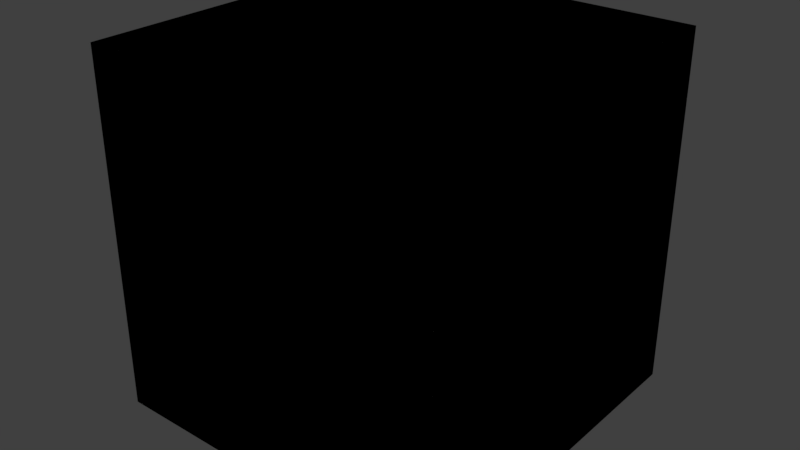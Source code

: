 # Source: 10post_2cubes_32stripes_31_10_19.blend  (saved by Blender 2.77.0; exported with 4.5.12 LTS)
import bpy
from mathutils import Matrix  # noqa: F401  (used for matrix-valued properties, if any)

bpy.ops.wm.read_factory_settings(use_empty=True)
scene = bpy.context.scene
scene.name = 'Scene'

# ---- collections
col_collection_1 = bpy.data.collections.new('Collection 1'); scene.collection.children.link(col_collection_1)

# ---- materials (node trees are filled in below, after node groups)
mat_material_013 = bpy.data.materials.new('Material.013')
mat_material_013.alpha_threshold = 0.0
mat_material_013.use_transparent_shadow = False
mat_material_013.roughness = 0.5
mat_material_012 = bpy.data.materials.new('Material.012')
mat_material_012.alpha_threshold = 0.0
mat_material_012.use_transparent_shadow = False
mat_material_012.roughness = 0.5
mat_material_011 = bpy.data.materials.new('Material.011')
mat_material_011.alpha_threshold = 0.0
mat_material_011.use_transparent_shadow = False
mat_material_011.roughness = 0.5
mat_material_010 = bpy.data.materials.new('Material.010')
mat_material_010.alpha_threshold = 0.0
mat_material_010.use_transparent_shadow = False
mat_material_010.roughness = 0.5
mat_material_009 = bpy.data.materials.new('Material.009')
mat_material_009.alpha_threshold = 0.0
mat_material_009.use_transparent_shadow = False
mat_material_009.roughness = 0.5
mat_material_003 = bpy.data.materials.new('Material.003')
mat_material_003.alpha_threshold = 0.0
mat_material_003.use_transparent_shadow = False
mat_material_003.roughness = 0.5
mat_material_002 = bpy.data.materials.new('Material.002')
mat_material_002.alpha_threshold = 0.0
mat_material_002.use_transparent_shadow = False
mat_material_002.roughness = 0.5
mat_material = bpy.data.materials.new('Material')
mat_material.alpha_threshold = 0.0
mat_material.use_transparent_shadow = False
mat_material.roughness = 0.5
mat_material_001 = bpy.data.materials.new('Material.001')
mat_material_001.alpha_threshold = 0.0
mat_material_001.use_transparent_shadow = False
mat_material_001.roughness = 0.5
mat_material_004 = bpy.data.materials.new('Material.004')
mat_material_004.alpha_threshold = 0.0
mat_material_004.use_transparent_shadow = False
mat_material_004.roughness = 0.5
mat_material_005 = bpy.data.materials.new('Material.005')
mat_material_005.alpha_threshold = 0.0
mat_material_005.use_transparent_shadow = False
mat_material_005.roughness = 0.5
mat_material_006 = bpy.data.materials.new('Material.006')
mat_material_006.alpha_threshold = 0.0
mat_material_006.use_transparent_shadow = False
mat_material_006.roughness = 0.5
mat_material_007 = bpy.data.materials.new('Material.007')
mat_material_007.alpha_threshold = 0.0
mat_material_007.use_transparent_shadow = False
mat_material_007.roughness = 0.5

# ---- material node trees

# ---- world
world_world = bpy.data.worlds.new('World'); scene.world = world_world
world_world.color = (0.05088, 0.05088, 0.05088)
world_world.use_sun_shadow = False
world_world.sun_shadow_jitter_overblur = 0.0
world_world.cycles.sampling_method = 'MANUAL'

# ---- meshes
me_cube_002 = bpy.data.meshes.new('Cube.002')
me_cube_002.from_pydata([(-25.0, -25.0, -25.0), (-25.0, -25.0, 25.0), (-25.0, 25.0, -25.0), (-25.0, 25.0, 25.0), (25.0, -25.0, -25.0), (25.0, -25.0, 25.0), (25.0, 25.0, -25.0), (25.0, 25.0, 25.0)], [], [(1, 3, 2, 0), (3, 7, 6, 2), (7, 5, 4, 6), (5, 1, 0, 4), (0, 2, 6, 4), (5, 7, 3, 1)])
me_cube_002.materials.append(mat_material_013)
me_cube_002.use_remesh_preserve_volume = False
me_cube_002.use_remesh_preserve_attributes = False
me_cube_002.use_mirror_vertex_groups = False
me_cube_002.update()
me_cylinder_010 = bpy.data.meshes.new('Cylinder.010')
me_cylinder_010.from_pydata([(0.0, 1.0, -25.0), (0.0, 1.0, 25.0), (0.1951, 0.9808, -25.0), (0.1951, 0.9808, 25.0), (0.3827, 0.9239, -25.0), (0.3827, 0.9239, 25.0), (0.5556, 0.8315, -25.0), (0.5556, 0.8315, 25.0), (0.7071, 0.7071, -25.0), (0.7071, 0.7071, 25.0), (0.8315, 0.5556, -25.0), (0.8315, 0.5556, 25.0), (0.9239, 0.3827, -25.0), (0.9239, 0.3827, 25.0), (0.9808, 0.1951, -25.0), (0.9808, 0.1951, 25.0), (1.0, 7.55e-08, -25.0), (1.0, 7.55e-08, 25.0), (0.9808, -0.1951, -25.0), (0.9808, -0.1951, 25.0), (0.9239, -0.3827, -25.0), (0.9239, -0.3827, 25.0), (0.8315, -0.5556, -25.0), (0.8315, -0.5556, 25.0), (0.7071, -0.7071, -25.0), (0.7071, -0.7071, 25.0), (0.5556, -0.8315, -25.0), (0.5556, -0.8315, 25.0), (0.3827, -0.9239, -25.0), (0.3827, -0.9239, 25.0), (0.1951, -0.9808, -25.0), (0.1951, -0.9808, 25.0), (-3.258e-07, -1.0, -25.0), (-3.258e-07, -1.0, 25.0), (-0.1951, -0.9808, -25.0), (-0.1951, -0.9808, 25.0), (-0.3827, -0.9239, -25.0), (-0.3827, -0.9239, 25.0), (-0.5556, -0.8315, -25.0), (-0.5556, -0.8315, 25.0), (-0.7071, -0.7071, -25.0), (-0.7071, -0.7071, 25.0), (-0.8315, -0.5556, -25.0), (-0.8315, -0.5556, 25.0), (-0.9239, -0.3827, -25.0), (-0.9239, -0.3827, 25.0), (-0.9808, -0.1951, -25.0), (-0.9808, -0.1951, 25.0), (-1.0, 9.656e-07, -25.0), (-1.0, 9.656e-07, 25.0), (-0.9808, 0.1951, -25.0), (-0.9808, 0.1951, 25.0), (-0.9239, 0.3827, -25.0), (-0.9239, 0.3827, 25.0), (-0.8315, 0.5556, -25.0), (-0.8315, 0.5556, 25.0), (-0.7071, 0.7071, -25.0), (-0.7071, 0.7071, 25.0), (-0.5556, 0.8315, -25.0), (-0.5556, 0.8315, 25.0), (-0.3827, 0.9239, -25.0), (-0.3827, 0.9239, 25.0), (-0.1951, 0.9808, -25.0), (-0.1951, 0.9808, 25.0)], [], [(0, 1, 3, 2), (2, 3, 5, 4), (4, 5, 7, 6), (6, 7, 9, 8), (8, 9, 11, 10), (10, 11, 13, 12), (12, 13, 15, 14), (14, 15, 17, 16), (16, 17, 19, 18), (18, 19, 21, 20), (20, 21, 23, 22), (22, 23, 25, 24), (24, 25, 27, 26), (26, 27, 29, 28), (28, 29, 31, 30), (30, 31, 33, 32), (32, 33, 35, 34), (34, 35, 37, 36), (36, 37, 39, 38), (38, 39, 41, 40), (40, 41, 43, 42), (42, 43, 45, 44), (44, 45, 47, 46), (46, 47, 49, 48), (48, 49, 51, 50), (50, 51, 53, 52), (52, 53, 55, 54), (54, 55, 57, 56), (56, 57, 59, 58), (58, 59, 61, 60), (3, 1, 63, 61, 59, 57, 55, 53, 51, 49, 47, 45, 43, 41, 39, 37, 35, 33, 31, 29, 27, 25, 23, 21, 19, 17, 15, 13, 11, 9, 7, 5), (60, 61, 63, 62), (62, 63, 1, 0), (0, 2, 4, 6, 8, 10, 12, 14, 16, 18, 20, 22, 24, 26, 28, 30, 32, 34, 36, 38, 40, 42, 44, 46, 48, 50, 52, 54, 56, 58, 60, 62)])
_uv = me_cylinder_010.uv_layers.new(name='UVMap')
_uv.uv.foreach_set('vector', [0.875, -12.0, 0.875, 13.0, 0.8516, 13.0, 0.8516, -12.0, 0.8516, -12.0, 0.8516, 13.0, 0.8281, 13.0, 0.8281, -12.0, 0.8281, -12.0, 0.8281, 13.0, 0.8047, 13.0, 0.8047, -12.0, 0.8047, -12.0, 0.8047, 13.0, 0.7812, 13.0, 0.7812, -12.0, 0.7812, -12.0, 0.7812, 13.0, 0.7578, 13.0, 0.7578, -12.0, 0.7578, -12.0, 0.7578, 13.0, 0.7344, 13.0, 0.7344, -12.0, 0.7344, -12.0, 0.7344, 13.0, 0.7109, 13.0, 0.7109, -12.0, 0.7109, -12.0, 0.7109, 13.0, 0.6875, 13.0, 0.6875, -12.0, 0.6875, -12.0, 0.6875, 13.0, 0.6641, 13.0, 0.6641, -12.0, 0.6641, -12.0, 0.6641, 13.0, 0.6406, 13.0, 0.6406, -12.0, 0.6406, -12.0, 0.6406, 13.0, 0.6172, 13.0, 0.6172, -12.0, 0.6172, -12.0, 0.6172, 13.0, 0.5938, 13.0, 0.5937, -12.0, 0.5937, -12.0, 0.5938, 13.0, 0.5703, 13.0, 0.5703, -12.0, 0.5703, -12.0, 0.5703, 13.0, 0.5469, 13.0, 0.5469, -12.0, 0.5469, -12.0, 0.5469, 13.0, 0.5234, 13.0, 0.5234, -12.0, 0.5234, -12.0, 0.5234, 13.0, 0.5, 13.0, 0.5, -12.0, 0.5, -12.0, 0.5, 13.0, 0.4766, 13.0, 0.4766, -12.0, 0.4766, -12.0, 0.4766, 13.0, 0.4531, 13.0, 0.4531, -12.0, 0.4531, -12.0, 0.4531, 13.0, 0.4297, 13.0, 0.4297, -12.0, 0.4297, -12.0, 0.4297, 13.0, 0.4062, 13.0, 0.4062, -12.0, 0.4062, -12.0, 0.4062, 13.0, 0.3828, 13.0, 0.3828, -12.0, 0.3828, -12.0, 0.3828, 13.0, 0.3594, 13.0, 0.3594, -12.0, 0.3594, -12.0, 0.3594, 13.0, 0.3359, 13.0, 0.3359, -12.0, 0.3359, -12.0, 0.3359, 13.0, 0.3125, 13.0, 0.3125, -12.0, 0.3125, -12.0, 0.3125, 13.0, 0.2891, 13.0, 0.2891, -12.0, 0.2891, -12.0, 0.2891, 13.0, 0.2656, 13.0, 0.2656, -12.0, 0.2656, -12.0, 0.2656, 13.0, 0.2422, 13.0, 0.2422, -12.0, 0.2422, -12.0, 0.2422, 13.0, 0.2187, 13.0, 0.2188, -12.0, 0.2188, -12.0, 0.2187, 13.0, 0.1953, 13.0, 0.1953, -12.0, 0.1953, -12.0, 0.1953, 13.0, 0.1719, 13.0, 0.1719, -12.0, 0.8516, 13.0, 0.875, 13.0, 0.8984, 13.0, 0.9219, 13.0, 0.9453, 13.0, 0.9687, 13.0, 0.9922, 13.0, 1.016, 13.0, 1.039, 13.0, 1.062, 13.0, 1.086, 13.0, 1.109, 13.0, 1.133, 13.0, 1.156, 13.0, 1.18, 13.0, 1.203, 13.0, 1.227, 13.0, 0.5, 13.0, 0.5234, 13.0, 0.5469, 13.0, 0.5703, 13.0, 0.5938, 13.0, 0.6172, 13.0, 0.6406, 13.0, 0.6641, 13.0, 0.6875, 13.0, 0.7109, 13.0, 0.7344, 13.0, 0.7578, 13.0, 0.7812, 13.0, 0.8047, 13.0, 0.8281, 13.0, 0.1719, -12.0, 0.1719, 13.0, 0.1484, 13.0, 0.1484, -12.0, 0.8984, -12.0, 0.8984, 13.0, 0.875, 13.0, 0.875, -12.0, 0.875, -12.0, 0.8516, -12.0, 0.8281, -12.0, 0.8047, -12.0, 0.7812, -12.0, 0.7578, -12.0, 0.7344, -12.0, 0.7109, -12.0, 0.6875, -12.0, 0.6641, -12.0, 0.6406, -12.0, 0.6172, -12.0, 0.5937, -12.0, 0.5703, -12.0, 0.5469, -12.0, 0.5234, -12.0, 0.5, -12.0, 1.227, -12.0, 1.203, -12.0, 1.18, -12.0, 1.156, -12.0, 1.133, -12.0, 1.109, -12.0, 1.086, -12.0, 1.063, -12.0, 1.039, -12.0, 1.016, -12.0, 0.9922, -12.0, 0.9688, -12.0, 0.9453, -12.0, 0.9219, -12.0, 0.8984, -12.0])
me_cylinder_010.materials.append(mat_material_012)
me_cylinder_010.use_remesh_preserve_volume = False
me_cylinder_010.use_remesh_preserve_attributes = False
me_cylinder_010.use_mirror_vertex_groups = False
me_cylinder_010.update()
me_cylinder_009 = bpy.data.meshes.new('Cylinder.009')
me_cylinder_009.from_pydata([(0.0, 1.0, -25.0), (0.0, 1.0, 25.0), (0.1951, 0.9808, -25.0), (0.1951, 0.9808, 25.0), (0.3827, 0.9239, -25.0), (0.3827, 0.9239, 25.0), (0.5556, 0.8315, -25.0), (0.5556, 0.8315, 25.0), (0.7071, 0.7071, -25.0), (0.7071, 0.7071, 25.0), (0.8315, 0.5556, -25.0), (0.8315, 0.5556, 25.0), (0.9239, 0.3827, -25.0), (0.9239, 0.3827, 25.0), (0.9808, 0.1951, -25.0), (0.9808, 0.1951, 25.0), (1.0, 7.55e-08, -25.0), (1.0, 7.55e-08, 25.0), (0.9808, -0.1951, -25.0), (0.9808, -0.1951, 25.0), (0.9239, -0.3827, -25.0), (0.9239, -0.3827, 25.0), (0.8315, -0.5556, -25.0), (0.8315, -0.5556, 25.0), (0.7071, -0.7071, -25.0), (0.7071, -0.7071, 25.0), (0.5556, -0.8315, -25.0), (0.5556, -0.8315, 25.0), (0.3827, -0.9239, -25.0), (0.3827, -0.9239, 25.0), (0.1951, -0.9808, -25.0), (0.1951, -0.9808, 25.0), (-3.258e-07, -1.0, -25.0), (-3.258e-07, -1.0, 25.0), (-0.1951, -0.9808, -25.0), (-0.1951, -0.9808, 25.0), (-0.3827, -0.9239, -25.0), (-0.3827, -0.9239, 25.0), (-0.5556, -0.8315, -25.0), (-0.5556, -0.8315, 25.0), (-0.7071, -0.7071, -25.0), (-0.7071, -0.7071, 25.0), (-0.8315, -0.5556, -25.0), (-0.8315, -0.5556, 25.0), (-0.9239, -0.3827, -25.0), (-0.9239, -0.3827, 25.0), (-0.9808, -0.1951, -25.0), (-0.9808, -0.1951, 25.0), (-1.0, 9.656e-07, -25.0), (-1.0, 9.656e-07, 25.0), (-0.9808, 0.1951, -25.0), (-0.9808, 0.1951, 25.0), (-0.9239, 0.3827, -25.0), (-0.9239, 0.3827, 25.0), (-0.8315, 0.5556, -25.0), (-0.8315, 0.5556, 25.0), (-0.7071, 0.7071, -25.0), (-0.7071, 0.7071, 25.0), (-0.5556, 0.8315, -25.0), (-0.5556, 0.8315, 25.0), (-0.3827, 0.9239, -25.0), (-0.3827, 0.9239, 25.0), (-0.1951, 0.9808, -25.0), (-0.1951, 0.9808, 25.0)], [], [(0, 1, 3, 2), (2, 3, 5, 4), (4, 5, 7, 6), (6, 7, 9, 8), (8, 9, 11, 10), (10, 11, 13, 12), (12, 13, 15, 14), (14, 15, 17, 16), (16, 17, 19, 18), (18, 19, 21, 20), (20, 21, 23, 22), (22, 23, 25, 24), (24, 25, 27, 26), (26, 27, 29, 28), (28, 29, 31, 30), (30, 31, 33, 32), (32, 33, 35, 34), (34, 35, 37, 36), (36, 37, 39, 38), (38, 39, 41, 40), (40, 41, 43, 42), (42, 43, 45, 44), (44, 45, 47, 46), (46, 47, 49, 48), (48, 49, 51, 50), (50, 51, 53, 52), (52, 53, 55, 54), (54, 55, 57, 56), (56, 57, 59, 58), (58, 59, 61, 60), (3, 1, 63, 61, 59, 57, 55, 53, 51, 49, 47, 45, 43, 41, 39, 37, 35, 33, 31, 29, 27, 25, 23, 21, 19, 17, 15, 13, 11, 9, 7, 5), (60, 61, 63, 62), (62, 63, 1, 0), (0, 2, 4, 6, 8, 10, 12, 14, 16, 18, 20, 22, 24, 26, 28, 30, 32, 34, 36, 38, 40, 42, 44, 46, 48, 50, 52, 54, 56, 58, 60, 62)])
me_cylinder_009.materials.append(mat_material_011)
me_cylinder_009.use_remesh_preserve_volume = False
me_cylinder_009.use_remesh_preserve_attributes = False
me_cylinder_009.use_mirror_vertex_groups = False
me_cylinder_009.update()
me_cube_001 = bpy.data.meshes.new('Cube.001')
me_cube_001.from_pydata([(-25.0, -25.0, -25.0), (-25.0, -25.0, 25.0), (-25.0, 25.0, -25.0), (-25.0, 25.0, 25.0), (25.0, -25.0, -25.0), (25.0, -25.0, 25.0), (25.0, 25.0, -25.0), (25.0, 25.0, 25.0)], [], [(1, 3, 2, 0), (3, 7, 6, 2), (7, 5, 4, 6), (5, 1, 0, 4), (0, 2, 6, 4), (5, 7, 3, 1)])
_uv = me_cube_001.uv_layers.new(name='UVMap')
_uv.uv.foreach_set('vector', [0.057, 0.8848, 0.057, 0.6283, 0.1839, 0.6283, 0.1839, 0.8848, 0.057, 0.3717, 0.057, 0.1152, 0.1839, 0.1152, 0.1839, 0.3717, 0.3109, 0.3717, 0.3109, 0.1152, 0.4378, 0.1152, 0.4378, 0.3717, 0.057, 0.3717, 0.1839, 0.3717, 0.1839, 0.6283, 0.057, 0.6283, 0.3109, 0.3717, 0.1839, 0.3717, 0.1839, 0.1152, 0.3109, 0.1152, 0.1839, 0.3717, 0.3109, 0.3717, 0.3109, 0.6283, 0.1839, 0.6283])
me_cube_001.materials.append(mat_material_010)
me_cube_001.use_remesh_preserve_volume = False
me_cube_001.use_remesh_preserve_attributes = False
me_cube_001.use_mirror_vertex_groups = False
me_cube_001.update()
me_cylinder_004 = bpy.data.meshes.new('Cylinder.004')
me_cylinder_004.from_pydata([(0.0, 1.0, -25.0), (0.0, 1.0, 25.0), (0.1951, 0.9808, -25.0), (0.1951, 0.9808, 25.0), (0.3827, 0.9239, -25.0), (0.3827, 0.9239, 25.0), (0.5556, 0.8315, -25.0), (0.5556, 0.8315, 25.0), (0.7071, 0.7071, -25.0), (0.7071, 0.7071, 25.0), (0.8315, 0.5556, -25.0), (0.8315, 0.5556, 25.0), (0.9239, 0.3827, -25.0), (0.9239, 0.3827, 25.0), (0.9808, 0.1951, -25.0), (0.9808, 0.1951, 25.0), (1.0, 7.55e-08, -25.0), (1.0, 7.55e-08, 25.0), (0.9808, -0.1951, -25.0), (0.9808, -0.1951, 25.0), (0.9239, -0.3827, -25.0), (0.9239, -0.3827, 25.0), (0.8315, -0.5556, -25.0), (0.8315, -0.5556, 25.0), (0.7071, -0.7071, -25.0), (0.7071, -0.7071, 25.0), (0.5556, -0.8315, -25.0), (0.5556, -0.8315, 25.0), (0.3827, -0.9239, -25.0), (0.3827, -0.9239, 25.0), (0.1951, -0.9808, -25.0), (0.1951, -0.9808, 25.0), (-3.258e-07, -1.0, -25.0), (-3.258e-07, -1.0, 25.0), (-0.1951, -0.9808, -25.0), (-0.1951, -0.9808, 25.0), (-0.3827, -0.9239, -25.0), (-0.3827, -0.9239, 25.0), (-0.5556, -0.8315, -25.0), (-0.5556, -0.8315, 25.0), (-0.7071, -0.7071, -25.0), (-0.7071, -0.7071, 25.0), (-0.8315, -0.5556, -25.0), (-0.8315, -0.5556, 25.0), (-0.9239, -0.3827, -25.0), (-0.9239, -0.3827, 25.0), (-0.9808, -0.1951, -25.0), (-0.9808, -0.1951, 25.0), (-1.0, 9.656e-07, -25.0), (-1.0, 9.656e-07, 25.0), (-0.9808, 0.1951, -25.0), (-0.9808, 0.1951, 25.0), (-0.9239, 0.3827, -25.0), (-0.9239, 0.3827, 25.0), (-0.8315, 0.5556, -25.0), (-0.8315, 0.5556, 25.0), (-0.7071, 0.7071, -25.0), (-0.7071, 0.7071, 25.0), (-0.5556, 0.8315, -25.0), (-0.5556, 0.8315, 25.0), (-0.3827, 0.9239, -25.0), (-0.3827, 0.9239, 25.0), (-0.1951, 0.9808, -25.0), (-0.1951, 0.9808, 25.0)], [], [(0, 1, 3, 2), (2, 3, 5, 4), (4, 5, 7, 6), (6, 7, 9, 8), (8, 9, 11, 10), (10, 11, 13, 12), (12, 13, 15, 14), (14, 15, 17, 16), (16, 17, 19, 18), (18, 19, 21, 20), (20, 21, 23, 22), (22, 23, 25, 24), (24, 25, 27, 26), (26, 27, 29, 28), (28, 29, 31, 30), (30, 31, 33, 32), (32, 33, 35, 34), (34, 35, 37, 36), (36, 37, 39, 38), (38, 39, 41, 40), (40, 41, 43, 42), (42, 43, 45, 44), (44, 45, 47, 46), (46, 47, 49, 48), (48, 49, 51, 50), (50, 51, 53, 52), (52, 53, 55, 54), (54, 55, 57, 56), (56, 57, 59, 58), (58, 59, 61, 60), (3, 1, 63, 61, 59, 57, 55, 53, 51, 49, 47, 45, 43, 41, 39, 37, 35, 33, 31, 29, 27, 25, 23, 21, 19, 17, 15, 13, 11, 9, 7, 5), (60, 61, 63, 62), (62, 63, 1, 0), (0, 2, 4, 6, 8, 10, 12, 14, 16, 18, 20, 22, 24, 26, 28, 30, 32, 34, 36, 38, 40, 42, 44, 46, 48, 50, 52, 54, 56, 58, 60, 62)])
me_cylinder_004.materials.append(mat_material_009)
me_cylinder_004.use_remesh_preserve_volume = False
me_cylinder_004.use_remesh_preserve_attributes = False
me_cylinder_004.use_mirror_vertex_groups = False
me_cylinder_004.update()
me_cylinder_003 = bpy.data.meshes.new('Cylinder.003')
me_cylinder_003.from_pydata([(0.0, 1.0, -25.0), (0.0, 1.0, 25.0), (0.1951, 0.9808, -25.0), (0.1951, 0.9808, 25.0), (0.3827, 0.9239, -25.0), (0.3827, 0.9239, 25.0), (0.5556, 0.8315, -25.0), (0.5556, 0.8315, 25.0), (0.7071, 0.7071, -25.0), (0.7071, 0.7071, 25.0), (0.8315, 0.5556, -25.0), (0.8315, 0.5556, 25.0), (0.9239, 0.3827, -25.0), (0.9239, 0.3827, 25.0), (0.9808, 0.1951, -25.0), (0.9808, 0.1951, 25.0), (1.0, 7.55e-08, -25.0), (1.0, 7.55e-08, 25.0), (0.9808, -0.1951, -25.0), (0.9808, -0.1951, 25.0), (0.9239, -0.3827, -25.0), (0.9239, -0.3827, 25.0), (0.8315, -0.5556, -25.0), (0.8315, -0.5556, 25.0), (0.7071, -0.7071, -25.0), (0.7071, -0.7071, 25.0), (0.5556, -0.8315, -25.0), (0.5556, -0.8315, 25.0), (0.3827, -0.9239, -25.0), (0.3827, -0.9239, 25.0), (0.1951, -0.9808, -25.0), (0.1951, -0.9808, 25.0), (-3.258e-07, -1.0, -25.0), (-3.258e-07, -1.0, 25.0), (-0.1951, -0.9808, -25.0), (-0.1951, -0.9808, 25.0), (-0.3827, -0.9239, -25.0), (-0.3827, -0.9239, 25.0), (-0.5556, -0.8315, -25.0), (-0.5556, -0.8315, 25.0), (-0.7071, -0.7071, -25.0), (-0.7071, -0.7071, 25.0), (-0.8315, -0.5556, -25.0), (-0.8315, -0.5556, 25.0), (-0.9239, -0.3827, -25.0), (-0.9239, -0.3827, 25.0), (-0.9808, -0.1951, -25.0), (-0.9808, -0.1951, 25.0), (-1.0, 9.656e-07, -25.0), (-1.0, 9.656e-07, 25.0), (-0.9808, 0.1951, -25.0), (-0.9808, 0.1951, 25.0), (-0.9239, 0.3827, -25.0), (-0.9239, 0.3827, 25.0), (-0.8315, 0.5556, -25.0), (-0.8315, 0.5556, 25.0), (-0.7071, 0.7071, -25.0), (-0.7071, 0.7071, 25.0), (-0.5556, 0.8315, -25.0), (-0.5556, 0.8315, 25.0), (-0.3827, 0.9239, -25.0), (-0.3827, 0.9239, 25.0), (-0.1951, 0.9808, -25.0), (-0.1951, 0.9808, 25.0)], [], [(0, 1, 3, 2), (2, 3, 5, 4), (4, 5, 7, 6), (6, 7, 9, 8), (8, 9, 11, 10), (10, 11, 13, 12), (12, 13, 15, 14), (14, 15, 17, 16), (16, 17, 19, 18), (18, 19, 21, 20), (20, 21, 23, 22), (22, 23, 25, 24), (24, 25, 27, 26), (26, 27, 29, 28), (28, 29, 31, 30), (30, 31, 33, 32), (32, 33, 35, 34), (34, 35, 37, 36), (36, 37, 39, 38), (38, 39, 41, 40), (40, 41, 43, 42), (42, 43, 45, 44), (44, 45, 47, 46), (46, 47, 49, 48), (48, 49, 51, 50), (50, 51, 53, 52), (52, 53, 55, 54), (54, 55, 57, 56), (56, 57, 59, 58), (58, 59, 61, 60), (3, 1, 63, 61, 59, 57, 55, 53, 51, 49, 47, 45, 43, 41, 39, 37, 35, 33, 31, 29, 27, 25, 23, 21, 19, 17, 15, 13, 11, 9, 7, 5), (60, 61, 63, 62), (62, 63, 1, 0), (0, 2, 4, 6, 8, 10, 12, 14, 16, 18, 20, 22, 24, 26, 28, 30, 32, 34, 36, 38, 40, 42, 44, 46, 48, 50, 52, 54, 56, 58, 60, 62)])
me_cylinder_003.materials.append(mat_material_003)
me_cylinder_003.use_remesh_preserve_volume = False
me_cylinder_003.use_remesh_preserve_attributes = False
me_cylinder_003.use_mirror_vertex_groups = False
me_cylinder_003.update()
me_cylinder_002 = bpy.data.meshes.new('Cylinder.002')
me_cylinder_002.from_pydata([(0.0, 1.0, -25.0), (0.0, 1.0, 25.0), (0.1951, 0.9808, -25.0), (0.1951, 0.9808, 25.0), (0.3827, 0.9239, -25.0), (0.3827, 0.9239, 25.0), (0.5556, 0.8315, -25.0), (0.5556, 0.8315, 25.0), (0.7071, 0.7071, -25.0), (0.7071, 0.7071, 25.0), (0.8315, 0.5556, -25.0), (0.8315, 0.5556, 25.0), (0.9239, 0.3827, -25.0), (0.9239, 0.3827, 25.0), (0.9808, 0.1951, -25.0), (0.9808, 0.1951, 25.0), (1.0, 7.55e-08, -25.0), (1.0, 7.55e-08, 25.0), (0.9808, -0.1951, -25.0), (0.9808, -0.1951, 25.0), (0.9239, -0.3827, -25.0), (0.9239, -0.3827, 25.0), (0.8315, -0.5556, -25.0), (0.8315, -0.5556, 25.0), (0.7071, -0.7071, -25.0), (0.7071, -0.7071, 25.0), (0.5556, -0.8315, -25.0), (0.5556, -0.8315, 25.0), (0.3827, -0.9239, -25.0), (0.3827, -0.9239, 25.0), (0.1951, -0.9808, -25.0), (0.1951, -0.9808, 25.0), (-3.258e-07, -1.0, -25.0), (-3.258e-07, -1.0, 25.0), (-0.1951, -0.9808, -25.0), (-0.1951, -0.9808, 25.0), (-0.3827, -0.9239, -25.0), (-0.3827, -0.9239, 25.0), (-0.5556, -0.8315, -25.0), (-0.5556, -0.8315, 25.0), (-0.7071, -0.7071, -25.0), (-0.7071, -0.7071, 25.0), (-0.8315, -0.5556, -25.0), (-0.8315, -0.5556, 25.0), (-0.9239, -0.3827, -25.0), (-0.9239, -0.3827, 25.0), (-0.9808, -0.1951, -25.0), (-0.9808, -0.1951, 25.0), (-1.0, 9.656e-07, -25.0), (-1.0, 9.656e-07, 25.0), (-0.9808, 0.1951, -25.0), (-0.9808, 0.1951, 25.0), (-0.9239, 0.3827, -25.0), (-0.9239, 0.3827, 25.0), (-0.8315, 0.5556, -25.0), (-0.8315, 0.5556, 25.0), (-0.7071, 0.7071, -25.0), (-0.7071, 0.7071, 25.0), (-0.5556, 0.8315, -25.0), (-0.5556, 0.8315, 25.0), (-0.3827, 0.9239, -25.0), (-0.3827, 0.9239, 25.0), (-0.1951, 0.9808, -25.0), (-0.1951, 0.9808, 25.0)], [], [(0, 1, 3, 2), (2, 3, 5, 4), (4, 5, 7, 6), (6, 7, 9, 8), (8, 9, 11, 10), (10, 11, 13, 12), (12, 13, 15, 14), (14, 15, 17, 16), (16, 17, 19, 18), (18, 19, 21, 20), (20, 21, 23, 22), (22, 23, 25, 24), (24, 25, 27, 26), (26, 27, 29, 28), (28, 29, 31, 30), (30, 31, 33, 32), (32, 33, 35, 34), (34, 35, 37, 36), (36, 37, 39, 38), (38, 39, 41, 40), (40, 41, 43, 42), (42, 43, 45, 44), (44, 45, 47, 46), (46, 47, 49, 48), (48, 49, 51, 50), (50, 51, 53, 52), (52, 53, 55, 54), (54, 55, 57, 56), (56, 57, 59, 58), (58, 59, 61, 60), (3, 1, 63, 61, 59, 57, 55, 53, 51, 49, 47, 45, 43, 41, 39, 37, 35, 33, 31, 29, 27, 25, 23, 21, 19, 17, 15, 13, 11, 9, 7, 5), (60, 61, 63, 62), (62, 63, 1, 0), (0, 2, 4, 6, 8, 10, 12, 14, 16, 18, 20, 22, 24, 26, 28, 30, 32, 34, 36, 38, 40, 42, 44, 46, 48, 50, 52, 54, 56, 58, 60, 62)])
_uv = me_cylinder_002.uv_layers.new(name='UVMap')
_uv.uv.foreach_set('vector', [0.0, 0.0, 1.0, 0.0, 1.0, 1.0, 0.0, 1.0, 0.0, 0.0, 1.0, 0.0, 1.0, 1.0, 0.0, 1.0, 0.0, 0.0, 1.0, 0.0, 1.0, 1.0, 0.0, 1.0, 0.0, 0.0, 1.0, 0.0, 1.0, 1.0, 0.0, 1.0, 0.0, 0.0, 1.0, 0.0, 1.0, 1.0, 0.0, 1.0, 0.0, 0.0, 1.0, 0.0, 1.0, 1.0, 0.0, 1.0, 0.0, 0.0, 1.0, 0.0, 1.0, 1.0, 0.0, 1.0, 0.0, 0.0, 1.0, 0.0, 1.0, 1.0, 0.0, 1.0, 0.0, 0.0, 1.0, 0.0, 1.0, 1.0, 0.0, 1.0, 0.0, 0.0, 1.0, 0.0, 1.0, 1.0, 0.0, 1.0, 0.0, 0.0, 1.0, 0.0, 1.0, 1.0, 0.0, 1.0, 0.0, 0.0, 1.0, 0.0, 1.0, 1.0, 0.0, 1.0, 0.0, 0.0, 1.0, 0.0, 1.0, 1.0, 0.0, 1.0, 0.0, 0.0, 1.0, 0.0, 1.0, 1.0, 0.0, 1.0, 0.0, 0.0, 1.0, 0.0, 1.0, 1.0, 0.0, 1.0, 0.0, 0.0, 1.0, 0.0, 1.0, 1.0, 0.0, 1.0, 0.0, 0.0, 1.0, 0.0, 1.0, 1.0, 0.0, 1.0, 0.0, 0.0, 1.0, 0.0, 1.0, 1.0, 0.0, 1.0, 0.0, 0.0, 1.0, 0.0, 1.0, 1.0, 0.0, 1.0, 0.0, 0.0, 1.0, 0.0, 1.0, 1.0, 0.0, 1.0, 0.0, 0.0, 1.0, 0.0, 1.0, 1.0, 0.0, 1.0, 0.0, 0.0, 1.0, 0.0, 1.0, 1.0, 0.0, 1.0, 0.0, 0.0, 1.0, 0.0, 1.0, 1.0, 0.0, 1.0, 0.0, 0.0, 1.0, 0.0, 1.0, 1.0, 0.0, 1.0, 0.0, 0.0, 1.0, 0.0, 1.0, 1.0, 0.0, 1.0, 0.0, 0.0, 1.0, 0.0, 1.0, 1.0, 0.0, 1.0, 0.0, 0.0, 1.0, 0.0, 1.0, 1.0, 0.0, 1.0, 0.0, 0.0, 1.0, 0.0, 1.0, 1.0, 0.0, 1.0, 0.0, 0.0, 1.0, 0.0, 1.0, 1.0, 0.0, 1.0, 0.0, 0.0, 1.0, 0.0, 1.0, 1.0, 0.0, 1.0, 0.5, 1.0, 0.5975, 0.9904, 0.6913, 0.9619, 0.7778, 0.9157, 0.8536, 0.8536, 0.9157, 0.7778, 0.9619, 0.6913, 0.9904, 0.5975, 1.0, 0.5, 0.9904, 0.4025, 0.9619, 0.3087, 0.9157, 0.2222, 0.8536, 0.1464, 0.7778, 0.08427, 0.6913, 0.03806, 0.5975, 0.009607, 0.5, 0.0, 0.4025, 0.009607, 0.3087, 0.03806, 0.2222, 0.08427, 0.1464, 0.1464, 0.08426, 0.2222, 0.03806, 0.3087, 0.009607, 0.4025, 0.0, 0.5, 0.009607, 0.5975, 0.03806, 0.6913, 0.08427, 0.7778, 0.1464, 0.8536, 0.2222, 0.9157, 0.3087, 0.9619, 0.4025, 0.9904, 0.0, 0.0, 1.0, 0.0, 1.0, 1.0, 0.0, 1.0, 0.0, 0.0, 1.0, 0.0, 1.0, 1.0, 0.0, 1.0, 0.5, 1.0, 0.5975, 0.9904, 0.6913, 0.9619, 0.7778, 0.9157, 0.8536, 0.8536, 0.9157, 0.7778, 0.9619, 0.6913, 0.9904, 0.5975, 1.0, 0.5, 0.9904, 0.4025, 0.9619, 0.3087, 0.9157, 0.2222, 0.8536, 0.1464, 0.7778, 0.08427, 0.6913, 0.03806, 0.5975, 0.009607, 0.5, 0.0, 0.4025, 0.009607, 0.3087, 0.03806, 0.2222, 0.08427, 0.1464, 0.1464, 0.08426, 0.2222, 0.03806, 0.3087, 0.009607, 0.4025, 0.0, 0.5, 0.009607, 0.5975, 0.03806, 0.6913, 0.08427, 0.7778, 0.1464, 0.8536, 0.2222, 0.9157, 0.3087, 0.9619, 0.4025, 0.9904])
me_cylinder_002.materials.append(mat_material_002)
me_cylinder_002.use_remesh_preserve_volume = False
me_cylinder_002.use_remesh_preserve_attributes = False
me_cylinder_002.use_mirror_vertex_groups = False
me_cylinder_002.update()
me_cylinder_001 = bpy.data.meshes.new('Cylinder.001')
me_cylinder_001.from_pydata([(0.0, 1.0, -25.0), (0.0, 1.0, 25.0), (0.1951, 0.9808, -25.0), (0.1951, 0.9808, 25.0), (0.3827, 0.9239, -25.0), (0.3827, 0.9239, 25.0), (0.5556, 0.8315, -25.0), (0.5556, 0.8315, 25.0), (0.7071, 0.7071, -25.0), (0.7071, 0.7071, 25.0), (0.8315, 0.5556, -25.0), (0.8315, 0.5556, 25.0), (0.9239, 0.3827, -25.0), (0.9239, 0.3827, 25.0), (0.9808, 0.1951, -25.0), (0.9808, 0.1951, 25.0), (1.0, 7.55e-08, -25.0), (1.0, 7.55e-08, 25.0), (0.9808, -0.1951, -25.0), (0.9808, -0.1951, 25.0), (0.9239, -0.3827, -25.0), (0.9239, -0.3827, 25.0), (0.8315, -0.5556, -25.0), (0.8315, -0.5556, 25.0), (0.7071, -0.7071, -25.0), (0.7071, -0.7071, 25.0), (0.5556, -0.8315, -25.0), (0.5556, -0.8315, 25.0), (0.3827, -0.9239, -25.0), (0.3827, -0.9239, 25.0), (0.1951, -0.9808, -25.0), (0.1951, -0.9808, 25.0), (-3.258e-07, -1.0, -25.0), (-3.258e-07, -1.0, 25.0), (-0.1951, -0.9808, -25.0), (-0.1951, -0.9808, 25.0), (-0.3827, -0.9239, -25.0), (-0.3827, -0.9239, 25.0), (-0.5556, -0.8315, -25.0), (-0.5556, -0.8315, 25.0), (-0.7071, -0.7071, -25.0), (-0.7071, -0.7071, 25.0), (-0.8315, -0.5556, -25.0), (-0.8315, -0.5556, 25.0), (-0.9239, -0.3827, -25.0), (-0.9239, -0.3827, 25.0), (-0.9808, -0.1951, -25.0), (-0.9808, -0.1951, 25.0), (-1.0, 9.656e-07, -25.0), (-1.0, 9.656e-07, 25.0), (-0.9808, 0.1951, -25.0), (-0.9808, 0.1951, 25.0), (-0.9239, 0.3827, -25.0), (-0.9239, 0.3827, 25.0), (-0.8315, 0.5556, -25.0), (-0.8315, 0.5556, 25.0), (-0.7071, 0.7071, -25.0), (-0.7071, 0.7071, 25.0), (-0.5556, 0.8315, -25.0), (-0.5556, 0.8315, 25.0), (-0.3827, 0.9239, -25.0), (-0.3827, 0.9239, 25.0), (-0.1951, 0.9808, -25.0), (-0.1951, 0.9808, 25.0)], [], [(0, 1, 3, 2), (2, 3, 5, 4), (4, 5, 7, 6), (6, 7, 9, 8), (8, 9, 11, 10), (10, 11, 13, 12), (12, 13, 15, 14), (14, 15, 17, 16), (16, 17, 19, 18), (18, 19, 21, 20), (20, 21, 23, 22), (22, 23, 25, 24), (24, 25, 27, 26), (26, 27, 29, 28), (28, 29, 31, 30), (30, 31, 33, 32), (32, 33, 35, 34), (34, 35, 37, 36), (36, 37, 39, 38), (38, 39, 41, 40), (40, 41, 43, 42), (42, 43, 45, 44), (44, 45, 47, 46), (46, 47, 49, 48), (48, 49, 51, 50), (50, 51, 53, 52), (52, 53, 55, 54), (54, 55, 57, 56), (56, 57, 59, 58), (58, 59, 61, 60), (3, 1, 63, 61, 59, 57, 55, 53, 51, 49, 47, 45, 43, 41, 39, 37, 35, 33, 31, 29, 27, 25, 23, 21, 19, 17, 15, 13, 11, 9, 7, 5), (60, 61, 63, 62), (62, 63, 1, 0), (0, 2, 4, 6, 8, 10, 12, 14, 16, 18, 20, 22, 24, 26, 28, 30, 32, 34, 36, 38, 40, 42, 44, 46, 48, 50, 52, 54, 56, 58, 60, 62)])
_uv = me_cylinder_001.uv_layers.new(name='UVMap')
_uv.uv.foreach_set('vector', [0.0, 0.0, 1.0, 0.0, 1.0, 1.0, 0.0, 1.0, 0.0, 0.0, 1.0, 0.0, 1.0, 1.0, 0.0, 1.0, 0.0, 0.0, 1.0, 0.0, 1.0, 1.0, 0.0, 1.0, 0.0, 0.0, 1.0, 0.0, 1.0, 1.0, 0.0, 1.0, 0.0, 0.0, 1.0, 0.0, 1.0, 1.0, 0.0, 1.0, 0.0, 0.0, 1.0, 0.0, 1.0, 1.0, 0.0, 1.0, 0.0, 0.0, 1.0, 0.0, 1.0, 1.0, 0.0, 1.0, 0.0, 0.0, 1.0, 0.0, 1.0, 1.0, 0.0, 1.0, 0.0, 0.0, 1.0, 0.0, 1.0, 1.0, 0.0, 1.0, 0.0, 0.0, 1.0, 0.0, 1.0, 1.0, 0.0, 1.0, 0.0, 0.0, 1.0, 0.0, 1.0, 1.0, 0.0, 1.0, 0.0, 0.0, 1.0, 0.0, 1.0, 1.0, 0.0, 1.0, 0.0, 0.0, 1.0, 0.0, 1.0, 1.0, 0.0, 1.0, 0.0, 0.0, 1.0, 0.0, 1.0, 1.0, 0.0, 1.0, 0.0, 0.0, 1.0, 0.0, 1.0, 1.0, 0.0, 1.0, 0.0, 0.0, 1.0, 0.0, 1.0, 1.0, 0.0, 1.0, 0.0, 0.0, 1.0, 0.0, 1.0, 1.0, 0.0, 1.0, 0.0, 0.0, 1.0, 0.0, 1.0, 1.0, 0.0, 1.0, 0.0, 0.0, 1.0, 0.0, 1.0, 1.0, 0.0, 1.0, 0.0, 0.0, 1.0, 0.0, 1.0, 1.0, 0.0, 1.0, 0.0, 0.0, 1.0, 0.0, 1.0, 1.0, 0.0, 1.0, 0.0, 0.0, 1.0, 0.0, 1.0, 1.0, 0.0, 1.0, 0.0, 0.0, 1.0, 0.0, 1.0, 1.0, 0.0, 1.0, 0.0, 0.0, 1.0, 0.0, 1.0, 1.0, 0.0, 1.0, 0.0, 0.0, 1.0, 0.0, 1.0, 1.0, 0.0, 1.0, 0.0, 0.0, 1.0, 0.0, 1.0, 1.0, 0.0, 1.0, 0.0, 0.0, 1.0, 0.0, 1.0, 1.0, 0.0, 1.0, 0.0, 0.0, 1.0, 0.0, 1.0, 1.0, 0.0, 1.0, 0.0, 0.0, 1.0, 0.0, 1.0, 1.0, 0.0, 1.0, 0.0, 0.0, 1.0, 0.0, 1.0, 1.0, 0.0, 1.0, 0.5, 1.0, 0.5975, 0.9904, 0.6913, 0.9619, 0.7778, 0.9157, 0.8536, 0.8536, 0.9157, 0.7778, 0.9619, 0.6913, 0.9904, 0.5975, 1.0, 0.5, 0.9904, 0.4025, 0.9619, 0.3087, 0.9157, 0.2222, 0.8536, 0.1464, 0.7778, 0.08427, 0.6913, 0.03806, 0.5975, 0.009607, 0.5, 0.0, 0.4025, 0.009607, 0.3087, 0.03806, 0.2222, 0.08427, 0.1464, 0.1464, 0.08426, 0.2222, 0.03806, 0.3087, 0.009607, 0.4025, 0.0, 0.5, 0.009607, 0.5975, 0.03806, 0.6913, 0.08427, 0.7778, 0.1464, 0.8536, 0.2222, 0.9157, 0.3087, 0.9619, 0.4025, 0.9904, 0.0, 0.0, 1.0, 0.0, 1.0, 1.0, 0.0, 1.0, 0.0, 0.0, 1.0, 0.0, 1.0, 1.0, 0.0, 1.0, 0.5, 1.0, 0.5975, 0.9904, 0.6913, 0.9619, 0.7778, 0.9157, 0.8536, 0.8536, 0.9157, 0.7778, 0.9619, 0.6913, 0.9904, 0.5975, 1.0, 0.5, 0.9904, 0.4025, 0.9619, 0.3087, 0.9157, 0.2222, 0.8536, 0.1464, 0.7778, 0.08427, 0.6913, 0.03806, 0.5975, 0.009607, 0.5, 0.0, 0.4025, 0.009607, 0.3087, 0.03806, 0.2222, 0.08427, 0.1464, 0.1464, 0.08426, 0.2222, 0.03806, 0.3087, 0.009607, 0.4025, 0.0, 0.5, 0.009607, 0.5975, 0.03806, 0.6913, 0.08427, 0.7778, 0.1464, 0.8536, 0.2222, 0.9157, 0.3087, 0.9619, 0.4025, 0.9904])
me_cylinder_001.materials.append(mat_material)
me_cylinder_001.use_remesh_preserve_volume = False
me_cylinder_001.use_remesh_preserve_attributes = False
me_cylinder_001.use_mirror_vertex_groups = False
me_cylinder_001.update()
me_cylinder = bpy.data.meshes.new('Cylinder')
me_cylinder.from_pydata([(0.0, 1.0, -25.0), (0.0, 1.0, 25.0), (0.1951, 0.9808, -25.0), (0.1951, 0.9808, 25.0), (0.3827, 0.9239, -25.0), (0.3827, 0.9239, 25.0), (0.5556, 0.8315, -25.0), (0.5556, 0.8315, 25.0), (0.7071, 0.7071, -25.0), (0.7071, 0.7071, 25.0), (0.8315, 0.5556, -25.0), (0.8315, 0.5556, 25.0), (0.9239, 0.3827, -25.0), (0.9239, 0.3827, 25.0), (0.9808, 0.1951, -25.0), (0.9808, 0.1951, 25.0), (1.0, 7.55e-08, -25.0), (1.0, 7.55e-08, 25.0), (0.9808, -0.1951, -25.0), (0.9808, -0.1951, 25.0), (0.9239, -0.3827, -25.0), (0.9239, -0.3827, 25.0), (0.8315, -0.5556, -25.0), (0.8315, -0.5556, 25.0), (0.7071, -0.7071, -25.0), (0.7071, -0.7071, 25.0), (0.5556, -0.8315, -25.0), (0.5556, -0.8315, 25.0), (0.3827, -0.9239, -25.0), (0.3827, -0.9239, 25.0), (0.1951, -0.9808, -25.0), (0.1951, -0.9808, 25.0), (-3.258e-07, -1.0, -25.0), (-3.258e-07, -1.0, 25.0), (-0.1951, -0.9808, -25.0), (-0.1951, -0.9808, 25.0), (-0.3827, -0.9239, -25.0), (-0.3827, -0.9239, 25.0), (-0.5556, -0.8315, -25.0), (-0.5556, -0.8315, 25.0), (-0.7071, -0.7071, -25.0), (-0.7071, -0.7071, 25.0), (-0.8315, -0.5556, -25.0), (-0.8315, -0.5556, 25.0), (-0.9239, -0.3827, -25.0), (-0.9239, -0.3827, 25.0), (-0.9808, -0.1951, -25.0), (-0.9808, -0.1951, 25.0), (-1.0, 9.656e-07, -25.0), (-1.0, 9.656e-07, 25.0), (-0.9808, 0.1951, -25.0), (-0.9808, 0.1951, 25.0), (-0.9239, 0.3827, -25.0), (-0.9239, 0.3827, 25.0), (-0.8315, 0.5556, -25.0), (-0.8315, 0.5556, 25.0), (-0.7071, 0.7071, -25.0), (-0.7071, 0.7071, 25.0), (-0.5556, 0.8315, -25.0), (-0.5556, 0.8315, 25.0), (-0.3827, 0.9239, -25.0), (-0.3827, 0.9239, 25.0), (-0.1951, 0.9808, -25.0), (-0.1951, 0.9808, 25.0)], [], [(0, 1, 3, 2), (2, 3, 5, 4), (4, 5, 7, 6), (6, 7, 9, 8), (8, 9, 11, 10), (10, 11, 13, 12), (12, 13, 15, 14), (14, 15, 17, 16), (16, 17, 19, 18), (18, 19, 21, 20), (20, 21, 23, 22), (22, 23, 25, 24), (24, 25, 27, 26), (26, 27, 29, 28), (28, 29, 31, 30), (30, 31, 33, 32), (32, 33, 35, 34), (34, 35, 37, 36), (36, 37, 39, 38), (38, 39, 41, 40), (40, 41, 43, 42), (42, 43, 45, 44), (44, 45, 47, 46), (46, 47, 49, 48), (48, 49, 51, 50), (50, 51, 53, 52), (52, 53, 55, 54), (54, 55, 57, 56), (56, 57, 59, 58), (58, 59, 61, 60), (3, 1, 63, 61, 59, 57, 55, 53, 51, 49, 47, 45, 43, 41, 39, 37, 35, 33, 31, 29, 27, 25, 23, 21, 19, 17, 15, 13, 11, 9, 7, 5), (60, 61, 63, 62), (62, 63, 1, 0), (0, 2, 4, 6, 8, 10, 12, 14, 16, 18, 20, 22, 24, 26, 28, 30, 32, 34, 36, 38, 40, 42, 44, 46, 48, 50, 52, 54, 56, 58, 60, 62)])
me_cylinder.polygons.foreach_set('use_smooth', [True] * 34)
_uv = me_cylinder.uv_layers.new(name='UVMap')
_uv.uv.foreach_set('vector', [0.9686, -19.05, 0.9686, 19.83, 0.9374, 19.83, 0.9374, -19.05, 0.9374, -19.05, 0.9374, 19.83, 0.9061, 19.83, 0.9061, -19.05, 0.9061, -19.05, 0.9061, 19.83, 0.8749, 19.83, 0.8749, -19.05, 0.8749, -19.05, 0.8749, 19.83, 0.8437, 19.83, 0.8437, -19.05, 0.8437, -19.05, 0.8437, 19.83, 0.8124, 19.83, 0.8124, -19.05, 0.8124, -19.05, 0.8124, 19.83, 0.7812, 19.83, 0.7812, -19.05, 0.7812, -19.05, 0.7812, 19.83, 0.7499, 19.83, 0.7499, -19.05, 0.7499, -19.05, 0.7499, 19.83, 0.7187, 19.83, 0.7187, -19.05, 0.7187, -19.05, 0.7187, 19.83, 0.6874, 19.83, 0.6874, -19.05, 0.6874, -19.05, 0.6874, 19.83, 0.6562, 19.83, 0.6562, -19.05, 0.6562, -19.05, 0.6562, 19.83, 0.625, 19.83, 0.625, -19.05, 0.625, -19.05, 0.625, 19.83, 0.5937, 19.83, 0.5937, -19.05, 0.5937, -19.05, 0.5937, 19.83, 0.5625, 19.83, 0.5625, -19.05, 0.5625, -19.05, 0.5625, 19.83, 0.5312, 19.83, 0.5312, -19.05, 0.5312, -19.05, 0.5312, 19.83, 0.5, 19.83, 0.5, -19.05, 0.5, -19.05, 0.5, 19.83, 0.4687, 19.83, 0.4687, -19.05, 0.4687, -19.05, 0.4687, 19.83, 0.4375, 19.83, 0.4375, -19.05, 0.4375, -19.05, 0.4375, 19.83, 0.4062, 19.83, 0.4062, -19.05, 0.4062, -19.05, 0.4062, 19.83, 0.375, 19.83, 0.375, -19.05, 0.375, -19.05, 0.375, 19.83, 0.3438, 19.83, 0.3438, -19.05, 0.3438, -19.05, 0.3438, 19.83, 0.3125, 19.83, 0.3125, -19.05, 0.3125, -19.05, 0.3125, 19.83, 0.2813, 19.83, 0.2813, -19.05, 0.2813, -19.05, 0.2813, 19.83, 0.25, 19.83, 0.25, -19.05, 0.25, -19.05, 0.25, 19.83, 0.2188, 19.83, 0.2188, -19.05, 0.2188, -19.05, 0.2188, 19.83, 0.1875, 19.83, 0.1875, -19.05, 0.1875, -19.05, 0.1875, 19.83, 0.1563, 19.83, 0.1563, -19.05, 0.1563, -19.05, 0.1563, 19.83, 0.1251, 19.83, 0.1251, -19.05, 0.1251, -19.05, 0.1251, 19.83, 0.09381, 19.83, 0.09381, -19.05, 0.09381, -19.05, 0.09381, 19.83, 0.06257, 19.83, 0.06257, -19.05, 0.06257, -19.05, 0.06257, 19.83, 0.03132, 19.83, 0.03133, -19.05, 0.9374, 19.83, 0.9686, 19.83, 0.9999, 19.83, 1.031, 19.83, 1.062, 19.83, 1.094, 19.83, 1.125, 19.83, 1.156, 19.83, 1.187, 19.83, 1.219, 19.83, 1.25, 19.83, 1.281, 19.83, 1.312, 19.83, 1.344, 19.83, 1.375, 19.83, 1.406, 19.83, 1.437, 19.83, 0.4687, 19.83, 0.5, 19.83, 0.5312, 19.83, 0.5625, 19.83, 0.5937, 19.83, 0.625, 19.83, 0.6562, 19.83, 0.6874, 19.83, 0.7187, 19.83, 0.7499, 19.83, 0.7812, 19.83, 0.8124, 19.83, 0.8437, 19.83, 0.8749, 19.83, 0.9061, 19.83, 0.03133, -19.05, 0.03132, 19.83, 8.088e-05, 19.83, 8.141e-05, -19.05, 0.9999, -19.05, 0.9999, 19.83, 0.9686, 19.83, 0.9686, -19.05, 0.9686, -19.05, 0.9374, -19.05, 0.9061, -19.05, 0.8749, -19.05, 0.8437, -19.05, 0.8124, -19.05, 0.7812, -19.05, 0.7499, -19.05, 0.7187, -19.05, 0.6874, -19.05, 0.6562, -19.05, 0.625, -19.05, 0.5937, -19.05, 0.5625, -19.05, 0.5312, -19.05, 0.5, -19.05, 0.4687, -19.05, 1.437, -19.05, 1.406, -19.05, 1.375, -19.05, 1.344, -19.05, 1.312, -19.05, 1.281, -19.05, 1.25, -19.05, 1.219, -19.05, 1.187, -19.05, 1.156, -19.05, 1.125, -19.05, 1.094, -19.05, 1.062, -19.05, 1.031, -19.05, 0.9999, -19.05])
me_cylinder.materials.append(mat_material_001)
me_cylinder.use_remesh_preserve_volume = False
me_cylinder.use_remesh_preserve_attributes = False
me_cylinder.use_mirror_vertex_groups = False
me_cylinder.update()
me_cylinder_005 = bpy.data.meshes.new('Cylinder.005')
me_cylinder_005.from_pydata([(0.0, 1.0, -25.0), (0.0, 1.0, 25.0), (0.1951, 0.9808, -25.0), (0.1951, 0.9808, 25.0), (0.3827, 0.9239, -25.0), (0.3827, 0.9239, 25.0), (0.5556, 0.8315, -25.0), (0.5556, 0.8315, 25.0), (0.7071, 0.7071, -25.0), (0.7071, 0.7071, 25.0), (0.8315, 0.5556, -25.0), (0.8315, 0.5556, 25.0), (0.9239, 0.3827, -25.0), (0.9239, 0.3827, 25.0), (0.9808, 0.1951, -25.0), (0.9808, 0.1951, 25.0), (1.0, 7.55e-08, -25.0), (1.0, 7.55e-08, 25.0), (0.9808, -0.1951, -25.0), (0.9808, -0.1951, 25.0), (0.9239, -0.3827, -25.0), (0.9239, -0.3827, 25.0), (0.8315, -0.5556, -25.0), (0.8315, -0.5556, 25.0), (0.7071, -0.7071, -25.0), (0.7071, -0.7071, 25.0), (0.5556, -0.8315, -25.0), (0.5556, -0.8315, 25.0), (0.3827, -0.9239, -25.0), (0.3827, -0.9239, 25.0), (0.1951, -0.9808, -25.0), (0.1951, -0.9808, 25.0), (-3.258e-07, -1.0, -25.0), (-3.258e-07, -1.0, 25.0), (-0.1951, -0.9808, -25.0), (-0.1951, -0.9808, 25.0), (-0.3827, -0.9239, -25.0), (-0.3827, -0.9239, 25.0), (-0.5556, -0.8315, -25.0), (-0.5556, -0.8315, 25.0), (-0.7071, -0.7071, -25.0), (-0.7071, -0.7071, 25.0), (-0.8315, -0.5556, -25.0), (-0.8315, -0.5556, 25.0), (-0.9239, -0.3827, -25.0), (-0.9239, -0.3827, 25.0), (-0.9808, -0.1951, -25.0), (-0.9808, -0.1951, 25.0), (-1.0, 9.656e-07, -25.0), (-1.0, 9.656e-07, 25.0), (-0.9808, 0.1951, -25.0), (-0.9808, 0.1951, 25.0), (-0.9239, 0.3827, -25.0), (-0.9239, 0.3827, 25.0), (-0.8315, 0.5556, -25.0), (-0.8315, 0.5556, 25.0), (-0.7071, 0.7071, -25.0), (-0.7071, 0.7071, 25.0), (-0.5556, 0.8315, -25.0), (-0.5556, 0.8315, 25.0), (-0.3827, 0.9239, -25.0), (-0.3827, 0.9239, 25.0), (-0.1951, 0.9808, -25.0), (-0.1951, 0.9808, 25.0)], [], [(0, 1, 3, 2), (2, 3, 5, 4), (4, 5, 7, 6), (6, 7, 9, 8), (8, 9, 11, 10), (10, 11, 13, 12), (12, 13, 15, 14), (14, 15, 17, 16), (16, 17, 19, 18), (18, 19, 21, 20), (20, 21, 23, 22), (22, 23, 25, 24), (24, 25, 27, 26), (26, 27, 29, 28), (28, 29, 31, 30), (30, 31, 33, 32), (32, 33, 35, 34), (34, 35, 37, 36), (36, 37, 39, 38), (38, 39, 41, 40), (40, 41, 43, 42), (42, 43, 45, 44), (44, 45, 47, 46), (46, 47, 49, 48), (48, 49, 51, 50), (50, 51, 53, 52), (52, 53, 55, 54), (54, 55, 57, 56), (56, 57, 59, 58), (58, 59, 61, 60), (3, 1, 63, 61, 59, 57, 55, 53, 51, 49, 47, 45, 43, 41, 39, 37, 35, 33, 31, 29, 27, 25, 23, 21, 19, 17, 15, 13, 11, 9, 7, 5), (60, 61, 63, 62), (62, 63, 1, 0), (0, 2, 4, 6, 8, 10, 12, 14, 16, 18, 20, 22, 24, 26, 28, 30, 32, 34, 36, 38, 40, 42, 44, 46, 48, 50, 52, 54, 56, 58, 60, 62)])
me_cylinder_005.materials.append(mat_material_004)
me_cylinder_005.use_remesh_preserve_volume = False
me_cylinder_005.use_remesh_preserve_attributes = False
me_cylinder_005.use_mirror_vertex_groups = False
me_cylinder_005.update()
me_cylinder_006 = bpy.data.meshes.new('Cylinder.006')
me_cylinder_006.from_pydata([(0.0, 1.0, -25.0), (0.0, 1.0, 25.0), (0.1951, 0.9808, -25.0), (0.1951, 0.9808, 25.0), (0.3827, 0.9239, -25.0), (0.3827, 0.9239, 25.0), (0.5556, 0.8315, -25.0), (0.5556, 0.8315, 25.0), (0.7071, 0.7071, -25.0), (0.7071, 0.7071, 25.0), (0.8315, 0.5556, -25.0), (0.8315, 0.5556, 25.0), (0.9239, 0.3827, -25.0), (0.9239, 0.3827, 25.0), (0.9808, 0.1951, -25.0), (0.9808, 0.1951, 25.0), (1.0, 7.55e-08, -25.0), (1.0, 7.55e-08, 25.0), (0.9808, -0.1951, -25.0), (0.9808, -0.1951, 25.0), (0.9239, -0.3827, -25.0), (0.9239, -0.3827, 25.0), (0.8315, -0.5556, -25.0), (0.8315, -0.5556, 25.0), (0.7071, -0.7071, -25.0), (0.7071, -0.7071, 25.0), (0.5556, -0.8315, -25.0), (0.5556, -0.8315, 25.0), (0.3827, -0.9239, -25.0), (0.3827, -0.9239, 25.0), (0.1951, -0.9808, -25.0), (0.1951, -0.9808, 25.0), (-3.258e-07, -1.0, -25.0), (-3.258e-07, -1.0, 25.0), (-0.1951, -0.9808, -25.0), (-0.1951, -0.9808, 25.0), (-0.3827, -0.9239, -25.0), (-0.3827, -0.9239, 25.0), (-0.5556, -0.8315, -25.0), (-0.5556, -0.8315, 25.0), (-0.7071, -0.7071, -25.0), (-0.7071, -0.7071, 25.0), (-0.8315, -0.5556, -25.0), (-0.8315, -0.5556, 25.0), (-0.9239, -0.3827, -25.0), (-0.9239, -0.3827, 25.0), (-0.9808, -0.1951, -25.0), (-0.9808, -0.1951, 25.0), (-1.0, 9.656e-07, -25.0), (-1.0, 9.656e-07, 25.0), (-0.9808, 0.1951, -25.0), (-0.9808, 0.1951, 25.0), (-0.9239, 0.3827, -25.0), (-0.9239, 0.3827, 25.0), (-0.8315, 0.5556, -25.0), (-0.8315, 0.5556, 25.0), (-0.7071, 0.7071, -25.0), (-0.7071, 0.7071, 25.0), (-0.5556, 0.8315, -25.0), (-0.5556, 0.8315, 25.0), (-0.3827, 0.9239, -25.0), (-0.3827, 0.9239, 25.0), (-0.1951, 0.9808, -25.0), (-0.1951, 0.9808, 25.0)], [], [(0, 1, 3, 2), (2, 3, 5, 4), (4, 5, 7, 6), (6, 7, 9, 8), (8, 9, 11, 10), (10, 11, 13, 12), (12, 13, 15, 14), (14, 15, 17, 16), (16, 17, 19, 18), (18, 19, 21, 20), (20, 21, 23, 22), (22, 23, 25, 24), (24, 25, 27, 26), (26, 27, 29, 28), (28, 29, 31, 30), (30, 31, 33, 32), (32, 33, 35, 34), (34, 35, 37, 36), (36, 37, 39, 38), (38, 39, 41, 40), (40, 41, 43, 42), (42, 43, 45, 44), (44, 45, 47, 46), (46, 47, 49, 48), (48, 49, 51, 50), (50, 51, 53, 52), (52, 53, 55, 54), (54, 55, 57, 56), (56, 57, 59, 58), (58, 59, 61, 60), (3, 1, 63, 61, 59, 57, 55, 53, 51, 49, 47, 45, 43, 41, 39, 37, 35, 33, 31, 29, 27, 25, 23, 21, 19, 17, 15, 13, 11, 9, 7, 5), (60, 61, 63, 62), (62, 63, 1, 0), (0, 2, 4, 6, 8, 10, 12, 14, 16, 18, 20, 22, 24, 26, 28, 30, 32, 34, 36, 38, 40, 42, 44, 46, 48, 50, 52, 54, 56, 58, 60, 62)])
me_cylinder_006.materials.append(mat_material_005)
me_cylinder_006.use_remesh_preserve_volume = False
me_cylinder_006.use_remesh_preserve_attributes = False
me_cylinder_006.use_mirror_vertex_groups = False
me_cylinder_006.update()
me_cylinder_007 = bpy.data.meshes.new('Cylinder.007')
me_cylinder_007.from_pydata([(0.0, 1.0, -25.0), (0.0, 1.0, 25.0), (0.1951, 0.9808, -25.0), (0.1951, 0.9808, 25.0), (0.3827, 0.9239, -25.0), (0.3827, 0.9239, 25.0), (0.5556, 0.8315, -25.0), (0.5556, 0.8315, 25.0), (0.7071, 0.7071, -25.0), (0.7071, 0.7071, 25.0), (0.8315, 0.5556, -25.0), (0.8315, 0.5556, 25.0), (0.9239, 0.3827, -25.0), (0.9239, 0.3827, 25.0), (0.9808, 0.1951, -25.0), (0.9808, 0.1951, 25.0), (1.0, 7.55e-08, -25.0), (1.0, 7.55e-08, 25.0), (0.9808, -0.1951, -25.0), (0.9808, -0.1951, 25.0), (0.9239, -0.3827, -25.0), (0.9239, -0.3827, 25.0), (0.8315, -0.5556, -25.0), (0.8315, -0.5556, 25.0), (0.7071, -0.7071, -25.0), (0.7071, -0.7071, 25.0), (0.5556, -0.8315, -25.0), (0.5556, -0.8315, 25.0), (0.3827, -0.9239, -25.0), (0.3827, -0.9239, 25.0), (0.1951, -0.9808, -25.0), (0.1951, -0.9808, 25.0), (-3.258e-07, -1.0, -25.0), (-3.258e-07, -1.0, 25.0), (-0.1951, -0.9808, -25.0), (-0.1951, -0.9808, 25.0), (-0.3827, -0.9239, -25.0), (-0.3827, -0.9239, 25.0), (-0.5556, -0.8315, -25.0), (-0.5556, -0.8315, 25.0), (-0.7071, -0.7071, -25.0), (-0.7071, -0.7071, 25.0), (-0.8315, -0.5556, -25.0), (-0.8315, -0.5556, 25.0), (-0.9239, -0.3827, -25.0), (-0.9239, -0.3827, 25.0), (-0.9808, -0.1951, -25.0), (-0.9808, -0.1951, 25.0), (-1.0, 9.656e-07, -25.0), (-1.0, 9.656e-07, 25.0), (-0.9808, 0.1951, -25.0), (-0.9808, 0.1951, 25.0), (-0.9239, 0.3827, -25.0), (-0.9239, 0.3827, 25.0), (-0.8315, 0.5556, -25.0), (-0.8315, 0.5556, 25.0), (-0.7071, 0.7071, -25.0), (-0.7071, 0.7071, 25.0), (-0.5556, 0.8315, -25.0), (-0.5556, 0.8315, 25.0), (-0.3827, 0.9239, -25.0), (-0.3827, 0.9239, 25.0), (-0.1951, 0.9808, -25.0), (-0.1951, 0.9808, 25.0)], [], [(0, 1, 3, 2), (2, 3, 5, 4), (4, 5, 7, 6), (6, 7, 9, 8), (8, 9, 11, 10), (10, 11, 13, 12), (12, 13, 15, 14), (14, 15, 17, 16), (16, 17, 19, 18), (18, 19, 21, 20), (20, 21, 23, 22), (22, 23, 25, 24), (24, 25, 27, 26), (26, 27, 29, 28), (28, 29, 31, 30), (30, 31, 33, 32), (32, 33, 35, 34), (34, 35, 37, 36), (36, 37, 39, 38), (38, 39, 41, 40), (40, 41, 43, 42), (42, 43, 45, 44), (44, 45, 47, 46), (46, 47, 49, 48), (48, 49, 51, 50), (50, 51, 53, 52), (52, 53, 55, 54), (54, 55, 57, 56), (56, 57, 59, 58), (58, 59, 61, 60), (3, 1, 63, 61, 59, 57, 55, 53, 51, 49, 47, 45, 43, 41, 39, 37, 35, 33, 31, 29, 27, 25, 23, 21, 19, 17, 15, 13, 11, 9, 7, 5), (60, 61, 63, 62), (62, 63, 1, 0), (0, 2, 4, 6, 8, 10, 12, 14, 16, 18, 20, 22, 24, 26, 28, 30, 32, 34, 36, 38, 40, 42, 44, 46, 48, 50, 52, 54, 56, 58, 60, 62)])
me_cylinder_007.materials.append(mat_material_006)
me_cylinder_007.use_remesh_preserve_volume = False
me_cylinder_007.use_remesh_preserve_attributes = False
me_cylinder_007.use_mirror_vertex_groups = False
me_cylinder_007.update()
me_cylinder_008 = bpy.data.meshes.new('Cylinder.008')
me_cylinder_008.from_pydata([(0.0, 1.0, -25.0), (0.0, 1.0, 25.0), (0.1951, 0.9808, -25.0), (0.1951, 0.9808, 25.0), (0.3827, 0.9239, -25.0), (0.3827, 0.9239, 25.0), (0.5556, 0.8315, -25.0), (0.5556, 0.8315, 25.0), (0.7071, 0.7071, -25.0), (0.7071, 0.7071, 25.0), (0.8315, 0.5556, -25.0), (0.8315, 0.5556, 25.0), (0.9239, 0.3827, -25.0), (0.9239, 0.3827, 25.0), (0.9808, 0.1951, -25.0), (0.9808, 0.1951, 25.0), (1.0, 7.55e-08, -25.0), (1.0, 7.55e-08, 25.0), (0.9808, -0.1951, -25.0), (0.9808, -0.1951, 25.0), (0.9239, -0.3827, -25.0), (0.9239, -0.3827, 25.0), (0.8315, -0.5556, -25.0), (0.8315, -0.5556, 25.0), (0.7071, -0.7071, -25.0), (0.7071, -0.7071, 25.0), (0.5556, -0.8315, -25.0), (0.5556, -0.8315, 25.0), (0.3827, -0.9239, -25.0), (0.3827, -0.9239, 25.0), (0.1951, -0.9808, -25.0), (0.1951, -0.9808, 25.0), (-3.258e-07, -1.0, -25.0), (-3.258e-07, -1.0, 25.0), (-0.1951, -0.9808, -25.0), (-0.1951, -0.9808, 25.0), (-0.3827, -0.9239, -25.0), (-0.3827, -0.9239, 25.0), (-0.5556, -0.8315, -25.0), (-0.5556, -0.8315, 25.0), (-0.7071, -0.7071, -25.0), (-0.7071, -0.7071, 25.0), (-0.8315, -0.5556, -25.0), (-0.8315, -0.5556, 25.0), (-0.9239, -0.3827, -25.0), (-0.9239, -0.3827, 25.0), (-0.9808, -0.1951, -25.0), (-0.9808, -0.1951, 25.0), (-1.0, 9.656e-07, -25.0), (-1.0, 9.656e-07, 25.0), (-0.9808, 0.1951, -25.0), (-0.9808, 0.1951, 25.0), (-0.9239, 0.3827, -25.0), (-0.9239, 0.3827, 25.0), (-0.8315, 0.5556, -25.0), (-0.8315, 0.5556, 25.0), (-0.7071, 0.7071, -25.0), (-0.7071, 0.7071, 25.0), (-0.5556, 0.8315, -25.0), (-0.5556, 0.8315, 25.0), (-0.3827, 0.9239, -25.0), (-0.3827, 0.9239, 25.0), (-0.1951, 0.9808, -25.0), (-0.1951, 0.9808, 25.0)], [], [(0, 1, 3, 2), (2, 3, 5, 4), (4, 5, 7, 6), (6, 7, 9, 8), (8, 9, 11, 10), (10, 11, 13, 12), (12, 13, 15, 14), (14, 15, 17, 16), (16, 17, 19, 18), (18, 19, 21, 20), (20, 21, 23, 22), (22, 23, 25, 24), (24, 25, 27, 26), (26, 27, 29, 28), (28, 29, 31, 30), (30, 31, 33, 32), (32, 33, 35, 34), (34, 35, 37, 36), (36, 37, 39, 38), (38, 39, 41, 40), (40, 41, 43, 42), (42, 43, 45, 44), (44, 45, 47, 46), (46, 47, 49, 48), (48, 49, 51, 50), (50, 51, 53, 52), (52, 53, 55, 54), (54, 55, 57, 56), (56, 57, 59, 58), (58, 59, 61, 60), (3, 1, 63, 61, 59, 57, 55, 53, 51, 49, 47, 45, 43, 41, 39, 37, 35, 33, 31, 29, 27, 25, 23, 21, 19, 17, 15, 13, 11, 9, 7, 5), (60, 61, 63, 62), (62, 63, 1, 0), (0, 2, 4, 6, 8, 10, 12, 14, 16, 18, 20, 22, 24, 26, 28, 30, 32, 34, 36, 38, 40, 42, 44, 46, 48, 50, 52, 54, 56, 58, 60, 62)])
me_cylinder_008.materials.append(mat_material_007)
me_cylinder_008.use_remesh_preserve_volume = False
me_cylinder_008.use_remesh_preserve_attributes = False
me_cylinder_008.use_mirror_vertex_groups = False
me_cylinder_008.update()

# ---- objects
ob_cube0 = bpy.data.objects.new('Cube0', me_cube_002)
ob_cylinder2 = bpy.data.objects.new('Cylinder2', me_cylinder_010)
ob_cylinder = bpy.data.objects.new('Cylinder', me_cylinder_009)
ob_cube1 = bpy.data.objects.new('Cube1', me_cube_001)
ob_cylinder4 = bpy.data.objects.new('Cylinder4', me_cylinder_004)
ob_cylinder5 = bpy.data.objects.new('Cylinder5', me_cylinder_003)
ob_cylinder0 = bpy.data.objects.new('Cylinder0', me_cylinder_002)
ob_cylinder1 = bpy.data.objects.new('Cylinder1', me_cylinder_001)
ob_cylinder3 = bpy.data.objects.new('Cylinder3', me_cylinder)
ob_cylinder6 = bpy.data.objects.new('Cylinder6', me_cylinder_005)
ob_cylinder7 = bpy.data.objects.new('Cylinder7', me_cylinder_006)
ob_cylinder8 = bpy.data.objects.new('Cylinder8', me_cylinder_007)
ob_cylinder9 = bpy.data.objects.new('Cylinder9', me_cylinder_008)

# ---- transforms, parenting, visibility, modifiers, constraints
ob_cube0.location = (0.0, 0.0, 0.0)
ob_cube0.lineart.crease_threshold = 0.0
ob_cylinder2.location = (0.0, 0.0, 0.0)
ob_cylinder2.lineart.crease_threshold = 0.0
ob_cylinder.location = (17.69, -11.89, -3.294)
ob_cylinder.hide_viewport = True
ob_cylinder.lineart.crease_threshold = 0.0
ob_cube1.location = (0.0, 0.0, 0.0)
ob_cube1.lineart.crease_threshold = 0.0
ob_cylinder4.location = (0.0, 0.0, 0.0)
ob_cylinder4.lineart.crease_threshold = 0.0
ob_cylinder5.location = (0.0, 0.0, 0.0)
ob_cylinder5.lineart.crease_threshold = 0.0
ob_cylinder0.location = (0.0, 0.0, 0.0)
ob_cylinder0.lineart.crease_threshold = 0.0
ob_cylinder1.location = (0.0, 0.0, 0.0)
ob_cylinder1.lineart.crease_threshold = 0.0
ob_cylinder3.location = (0.0, 0.0, 0.0)
ob_cylinder3.lineart.crease_threshold = 0.0
ob_cylinder6.location = (0.0, 0.0, 0.0)
ob_cylinder6.lineart.crease_threshold = 0.0
ob_cylinder7.location = (0.0, 0.0, 0.0)
ob_cylinder7.lineart.crease_threshold = 0.0
ob_cylinder8.location = (0.0, 0.0, 0.0)
ob_cylinder8.lineart.crease_threshold = 0.0
ob_cylinder9.location = (0.0, 0.0, 0.0)
ob_cylinder9.lineart.crease_threshold = 0.0

# ---- collection membership
col_collection_1.objects.link(ob_cube0)
col_collection_1.objects.link(ob_cylinder2)
col_collection_1.objects.link(ob_cylinder)
col_collection_1.objects.link(ob_cube1)
col_collection_1.objects.link(ob_cylinder4)
col_collection_1.objects.link(ob_cylinder5)
col_collection_1.objects.link(ob_cylinder0)
col_collection_1.objects.link(ob_cylinder1)
col_collection_1.objects.link(ob_cylinder3)
col_collection_1.objects.link(ob_cylinder6)
col_collection_1.objects.link(ob_cylinder7)
col_collection_1.objects.link(ob_cylinder8)
col_collection_1.objects.link(ob_cylinder9)

# ---- scene / render settings (as saved in the file)
scene.frame_start = 1; scene.frame_end = 250; scene.frame_set(27)
scene.render.engine = 'BLENDER_EEVEE_NEXT'
scene.render.resolution_x = 3840
scene.render.resolution_y = 2160
scene.render.resolution_percentage = 50
scene.render.dither_intensity = 0.0
scene.cycles.use_denoising = False
scene.cycles.samples = 128
scene.cycles.sampling_pattern = 'TABULATED_SOBOL'
scene.cycles.light_sampling_threshold = 0.0
scene.cycles.use_adaptive_sampling = False
scene.cycles.use_light_tree = False
scene.cycles.blur_glossy = 0.0
scene.cycles.sample_clamp_indirect = 0.0
scene.view_settings.view_transform = 'Standard'
bpy.context.view_layer.update()

# ---- added for rendering (the .blend has no active camera and no usable light): camera, sun
cam_auto = bpy.data.cameras.new('AutoCamera')
cam_auto.lens = 50.0
cam_auto.sensor_width = 36.0
cam_auto.clip_end = 1406.22
ob_auto_camera = bpy.data.objects.new('AutoCamera', cam_auto)
scene.collection.objects.link(ob_auto_camera)
ob_auto_camera.location = (80.1268, -96.1522, 64.1014)
ob_auto_camera.rotation_euler = (1.09748, -7.21219e-08, 0.694738)
scene.camera = ob_auto_camera
light_auto_sun = bpy.data.lights.new('AutoSun', 'SUN')
light_auto_sun.energy = 3.0
light_auto_sun.angle = 0.0523599
ob_auto_sun = bpy.data.objects.new('AutoSun', light_auto_sun)
scene.collection.objects.link(ob_auto_sun)
ob_auto_sun.rotation_euler = (0.872665, 0.174533, 0.523599)
bpy.context.view_layer.update()
